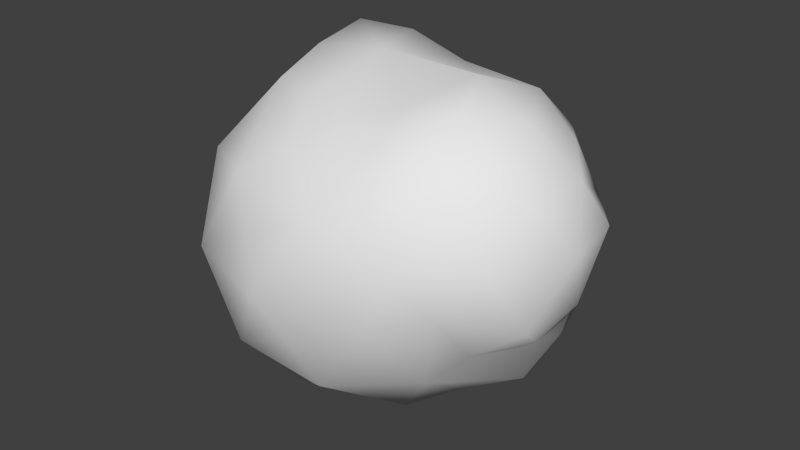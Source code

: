 # Source: Meteor.blend  (saved by Blender 2.73.0; exported with 4.5.12 LTS)
import bpy
from mathutils import Matrix  # noqa: F401  (used for matrix-valued properties, if any)

bpy.ops.wm.read_factory_settings(use_empty=True)
scene = bpy.context.scene
scene.name = 'Scene'

# ---- collections
col_collection_1 = bpy.data.collections.new('Collection 1'); scene.collection.children.link(col_collection_1)

# ---- world
world_world = bpy.data.worlds.new('World'); scene.world = world_world
world_world.color = (0.05088, 0.05088, 0.05088)
world_world.use_sun_shadow = False
world_world.sun_shadow_jitter_overblur = 0.0
world_world.cycles.sampling_method = 'MANUAL'
world_world.cycles.sample_map_resolution = 256

# ---- meshes
me_icosphere = bpy.data.meshes.new('Icosphere')
me_icosphere.from_pydata([(-0.664, 0.4978, 0.7333), (0.08671, 0.7233, -0.756), (-0.3901, 1.086, 0.005519), (0.1314, -0.9045, -0.2629), (0.1632, 0.4436, -0.9183), (0.728, 0.1994, -0.7973), (-0.9995, 0.1873, 0.2799), (0.4738, 0.03649, -0.9261), (-0.1664, 0.4589, 0.9781), (0.159, 0.9479, -0.2949), (-0.6271, 0.2661, -0.6957), (-0.443, 0.5154, -0.6985), (0.3441, -0.559, -0.6882), (-0.5471, 1.025, 0.3097), (-0.7892, 0.816, -0.3039), (-0.9811, 0.6942, -0.0008924), (0.6736, -0.1505, -0.7146), (-0.986, 0.4878, -0.2862), (0.9987, 0.2963, -0.4568), (0.4724, 0.8827, -0.3103), (0.4128, 0.6647, -0.8038), (-0.9981, 0.01924, 0.01032), (-0.8223, 0.8606, 0.2726), (-0.3818, 0.6145, 0.7995), (-0.8589, 0.3191, 0.5217), (-0.5704, 0.7374, 0.5311), (0.5192, 0.7363, 0.2767), (-0.6647, 0.1705, 0.7418), (-0.5195, 0.9627, -0.2274), (-0.4653, 0.02139, 0.9446), (-0.1368, 0.9188, 0.2668), (-0.9932, 0.5051, 0.2658), (0.848, -0.6539, 0.6733), (-0.2629, -0.809, 0.5257), (-0.8544, 0.0009657, 0.5274), (-0.2721, 0.8315, 0.5341), (0.7987, 0.6017, 0.6147), (0.1625, -0.5001, 0.8508), (0.6, 0.01969, 1.004), (-0.427, -0.3085, 0.8539), (-0.4755, 0.3716, 0.9989), (0.1615, 0.5016, 0.8551), (-0.00183, 1.007, 0.0005376), (0.5932, 0.816, -0.002867), (-1.123, 0.3733, 0.01646), (-0.7392, 1.022, -0.00369), (-0.5878, -0.809, 0.0), (-0.9511, -0.309, 0.0), (0.6418, -0.88, -0.005641), (-8.799e-08, -1.0, 2.175e-09), (1.1, 0.3631, -0.01066), (1.223, -0.3962, -0.02803), (0.336, 0.9386, -0.619), (-0.7297, 0.5332, -0.5412), (-0.161, 0.5036, -0.8581), (-0.6882, -0.5, -0.5257), (-0.5257, 0.0, -0.8507), (0.4959, 0.3864, -0.9906), (1.103, -0.5585, 0.3171), (0.9639, 0.009896, -0.6005), (0.2629, -0.809, -0.5257), (0.4254, -0.309, -0.8508), (-0.1625, -0.5, -0.8507), (0.3714, 0.2737, 0.9021), (0.507, -0.5907, 0.8158), (0.7752, -0.7999, 0.3232), (-0.005571, 0.005997, 1.02), (0.5376, 0.7262, 0.5309), (0.7424, 0.3564, 0.8734), (1.054, -0.02931, -0.3161), (0.3072, -0.9236, 0.0008001), (1.167, -0.3119, 0.5832), (0.8894, -0.699, 0.07327), (0.762, 0.622, 0.1061), (1.024, 0.5314, 0.3166), (1.254, 0.005256, -0.03069), (-0.1314, -0.9045, 0.2629), (1.294, -0.08593, 0.2846), (-0.05021, -0.6545, 0.6882), (0.4081, -0.3342, 0.8876), (0.7682, -0.3348, 0.9527), (0.9403, -0.4591, -0.2358), (0.4399, -0.8283, -0.2638), (0.5683, -0.7817, 0.5695), (0.4531, 0.5306, 0.7261), (1.013, 0.2821, 0.6941), (1.26, 0.2443, 0.3119), (0.9755, -0.06109, 0.8616), (-0.1314, -0.4045, 0.8507), (-0.05413, 0.6609, 0.7018), (0.2764, 0.8506, 0.4472), (-0.7236, -0.5257, 0.4472), (1.202, 0.04394, 0.6071), (0.2943, -0.9019, 0.4719), (-0.8634, 0.637, 0.5154), (0.8658, 0.6605, -0.5417), (-0.284, 0.8619, -0.4505), (-0.8962, 0.0006714, -0.4478), (-0.2764, -0.8506, -0.4472), (0.7287, -0.5295, -0.4512), (9.469e-05, 0.0005197, -1.001)], [], [(0, 40, 23), (57, 5, 16), (94, 31, 6), (42, 30, 90), (73, 26, 67), (90, 26, 43), (44, 15, 14), (40, 29, 66), (52, 20, 1), (34, 6, 21), (45, 13, 2), (43, 19, 9), (94, 24, 0), (18, 95, 50), (39, 29, 27), (19, 43, 95), (20, 52, 95), (5, 57, 95), (94, 0, 23), (45, 22, 13), (53, 10, 97), (47, 21, 97), (19, 52, 9), (4, 57, 100), (35, 25, 23), (2, 42, 96), (35, 30, 2), (45, 28, 14), (53, 17, 14), (53, 14, 96), (44, 31, 15), (44, 17, 97), (15, 45, 14), (17, 53, 97), (21, 47, 34), (6, 44, 21), (56, 10, 11), (54, 11, 96), (94, 22, 15), (94, 25, 13), (11, 53, 96), (10, 53, 11), (22, 45, 15), (22, 94, 13), (28, 45, 2), (59, 5, 95), (30, 35, 90), (69, 18, 50), (28, 96, 14), (34, 24, 6), (24, 34, 0), (24, 94, 6), (11, 54, 56), (25, 94, 23), (30, 42, 2), (26, 90, 67), (26, 73, 43), (5, 59, 16), (27, 34, 39), (29, 40, 27), (4, 54, 1), (31, 94, 15), (13, 35, 2), (20, 57, 1), (17, 44, 14), (21, 44, 97), (96, 28, 2), (25, 35, 13), (27, 40, 0), (34, 27, 0), (31, 44, 6), (10, 56, 97), (29, 39, 66), (57, 4, 1), (7, 61, 100), (32, 71, 80), (83, 32, 64), (41, 84, 90), (49, 76, 46), (12, 60, 62), (9, 42, 43), (86, 50, 74), (70, 48, 93), (85, 68, 87), (81, 51, 72), (57, 20, 95), (73, 36, 74), (51, 81, 69), (36, 85, 74), (23, 40, 89), (89, 41, 90), (70, 49, 82), (71, 32, 58), (60, 3, 98), (38, 63, 66), (3, 60, 82), (81, 99, 69), (63, 38, 68), (51, 69, 75), (32, 83, 65), (9, 52, 96), (95, 18, 59), (48, 72, 65), (50, 73, 74), (33, 78, 39), (52, 19, 95), (54, 4, 100), (59, 69, 99), (51, 77, 58), (83, 93, 65), (60, 12, 99), (52, 1, 96), (92, 85, 87), (37, 78, 93), (1, 54, 96), (99, 81, 72), (76, 49, 93), (7, 57, 16), (72, 58, 65), (40, 8, 89), (67, 90, 84), (67, 36, 73), (80, 79, 64), (3, 49, 98), (16, 59, 99), (57, 7, 100), (38, 87, 68), (61, 7, 16), (73, 50, 95), (61, 16, 99), (36, 67, 84), (36, 84, 68), (42, 9, 96), (79, 37, 64), (92, 71, 77), (37, 88, 78), (48, 70, 82), (49, 3, 82), (87, 38, 80), (33, 76, 93), (88, 37, 66), (84, 41, 68), (93, 83, 64), (79, 38, 66), (76, 33, 46), (38, 79, 80), (41, 63, 68), (8, 40, 66), (43, 73, 95), (77, 75, 86), (41, 8, 66), (37, 79, 66), (77, 51, 75), (85, 36, 68), (63, 41, 66), (50, 86, 75), (18, 69, 59), (69, 50, 75), (85, 92, 74), (61, 12, 62), (78, 33, 93), (88, 39, 78), (39, 88, 66), (92, 87, 71), (71, 58, 77), (92, 86, 74), (8, 41, 89), (35, 89, 90), (35, 23, 89), (92, 77, 86), (12, 61, 99), (87, 80, 71), (48, 82, 99), (72, 48, 99), (82, 60, 99), (98, 49, 46), (43, 42, 90), (32, 65, 58), (64, 37, 93), (91, 33, 39), (48, 65, 93), (34, 91, 39), (47, 91, 34), (46, 33, 91), (47, 46, 91), (97, 55, 47), (49, 70, 93), (47, 55, 46), (55, 98, 46), (56, 55, 97), (56, 62, 55), (64, 32, 80), (62, 98, 55), (62, 60, 98), (72, 51, 58), (100, 56, 54), (100, 62, 56), (100, 61, 62)])
me_icosphere.polygons.foreach_set('use_smooth', [True] * 198)
_uv = me_icosphere.uv_layers.new(name='UVMap')
_uv.uv.foreach_set('vector', [-0.6364, 1.09, -0.6153, 1.311, -0.7806, 1.191, 1.017, -0.1903, 0.863, -0.08238, 0.6845, -0.1174, -0.6473, 0.8882, -0.5937, 0.721, -0.4867, 0.7238, 1.296, 0.5857, 1.35, 0.7914, 1.169, 0.9159, 0.9657, 0.6208, 1.06, 0.7789, 1.041, 0.9476, 1.169, 0.9159, 1.06, 0.7789, 1.064, 0.5583, -0.5471, 0.5492, -0.6555, 0.5594, -0.7305, 0.3793, -0.6153, 1.311, -0.3577, 1.321, 0.1886, 1.567, 1.181, 0.1689, 1.118, -0.01861, 1.263, -0.005871, -0.4042, 0.9148, -0.4867, 0.7238, -0.4373, 0.5217, -0.7764, 0.5748, -0.8224, 0.7724, -0.8799, 0.5884, 1.064, 0.5583, 1.123, 0.3487, 1.238, 0.3637, -0.6473, 0.8882, -0.5379, 0.9187, -0.6364, 1.09, 0.8444, 0.2091, 0.9766, 0.2036, 0.8369, 0.5057, -0.1449, 1.199, -0.3577, 1.321, -0.4766, 1.133, 1.123, 0.3487, 1.064, 0.5583, 0.9766, 0.2036, 1.118, -0.01861, 1.181, 0.1689, 0.9766, 0.2036, 0.863, -0.08238, 1.017, -0.1903, 0.9766, 0.2036, -0.6473, 0.8882, -0.6364, 1.09, -0.7806, 1.191, -0.7764, 0.5748, -0.7202, 0.7354, -0.8224, 0.7724, -0.6788, 0.167, -0.6127, -0.03456, -0.4524, 0.1755, -0.3164, 0.4851, -0.4373, 0.5217, -0.4524, 0.1755, 1.123, 0.3487, 1.181, 0.1689, 1.238, 0.3637, 1.2, -0.2258, 1.017, -0.1903, 1.354, -0.5645, -0.886, 0.9869, -0.7516, 0.9545, -0.7806, 1.191, 1.423, 0.5884, 1.296, 0.5857, 1.41, 0.2476, 1.417, 0.9869, 1.35, 0.7914, 1.423, 0.5884, -0.7764, 0.5748, -0.8276, 0.4314, -0.7305, 0.3793, -0.6788, 0.167, -0.6075, 0.3638, -0.7305, 0.3793, -0.6788, 0.167, -0.7305, 0.3793, -0.8931, 0.2476, -0.5471, 0.5492, -0.5937, 0.721, -0.6555, 0.5594, -0.5471, 0.5492, -0.6075, 0.3638, -0.4524, 0.1755, -0.6555, 0.5594, -0.7764, 0.5748, -0.7305, 0.3793, -0.6075, 0.3638, -0.6788, 0.167, -0.4524, 0.1755, -0.4373, 0.5217, -0.3164, 0.4851, -0.4042, 0.9148, -0.4867, 0.7238, -0.5471, 0.5492, -0.4373, 0.5217, -0.498, -0.2251, -0.6127, -0.03456, -0.767, -0.01098, -0.9021, -0.161, -0.767, -0.01098, -0.8931, 0.2476, -0.6473, 0.8882, -0.7202, 0.7354, -0.6555, 0.5594, -0.6473, 0.8882, -0.7516, 0.9545, -0.8224, 0.7724, -0.767, -0.01098, -0.6788, 0.167, -0.8931, 0.2476, -0.6127, -0.03456, -0.6788, 0.167, -0.767, -0.01098, -0.7202, 0.7354, -0.7764, 0.5748, -0.6555, 0.5594, -0.7202, 0.7354, -0.6473, 0.8882, -0.8224, 0.7724, -0.8276, 0.4314, -0.7764, 0.5748, -0.8799, 0.5884, 0.7516, 0.08033, 0.863, -0.08238, 0.9766, 0.2036, 1.35, 0.7914, 1.417, 0.9869, 1.169, 0.9159, 0.7234, 0.2702, 0.8444, 0.2091, 0.8369, 0.5057, -0.8276, 0.4314, -0.8931, 0.2476, -0.7305, 0.3793, -0.4042, 0.9148, -0.5379, 0.9187, -0.4867, 0.7238, -0.5379, 0.9187, -0.4042, 0.9148, -0.6364, 1.09, -0.5379, 0.9187, -0.6473, 0.8882, -0.4867, 0.7238, -0.767, -0.01098, -0.9021, -0.161, -0.498, -0.2251, -0.7516, 0.9545, -0.6473, 0.8882, -0.7806, 1.191, 1.35, 0.7914, 1.296, 0.5857, 1.423, 0.5884, 1.06, 0.7789, 1.169, 0.9159, 1.041, 0.9476, 1.06, 0.7789, 0.9657, 0.6208, 1.064, 0.5583, 0.863, -0.08238, 0.7516, 0.08033, 0.6845, -0.1174, -0.4766, 1.133, -0.4042, 0.9148, -0.1449, 1.199, -0.3577, 1.321, -0.6153, 1.311, -0.4766, 1.133, 1.2, -0.2258, 1.401, -0.161, 1.263, -0.005871, -0.5937, 0.721, -0.6473, 0.8882, -0.6555, 0.5594, -0.8224, 0.7724, -0.886, 0.9869, -0.8799, 0.5884, 1.118, -0.01861, 1.017, -0.1903, 1.263, -0.005871, -0.6075, 0.3638, -0.5471, 0.5492, -0.7305, 0.3793, -0.4373, 0.5217, -0.5471, 0.5492, -0.4524, 0.1755, -0.8931, 0.2476, -0.8276, 0.4314, -0.8799, 0.5884, -0.7516, 0.9545, -0.886, 0.9869, -0.8224, 0.7724, -0.4766, 1.133, -0.6153, 1.311, -0.6364, 1.09, -0.4042, 0.9148, -0.4766, 1.133, -0.6364, 1.09, -0.5937, 0.721, -0.5471, 0.5492, -0.4867, 0.7238, -0.6127, -0.03456, -0.498, -0.2251, -0.4524, 0.1755, -0.3577, 1.321, -0.1449, 1.199, 0.1886, 1.567, 1.017, -0.1903, 1.2, -0.2258, 1.263, -0.005871, 0.8338, -0.3023, 0.5492, -0.3044, 1.354, -0.5645, 0.4627, 0.8445, 0.6065, 0.7902, 0.5316, 1.07, 0.3648, 0.8099, 0.4627, 0.8445, 0.3837, 1.015, 1.141, 1.321, 0.9976, 1.142, 1.169, 0.9159, 0.1441, 0.4118, 0.09455, 0.6198, -0.0871, 0.4366, 0.3677, -0.1747, 0.2646, 0.006049, -0.01115, -0.323, 1.238, 0.3637, 1.296, 0.5857, 1.064, 0.5583, 0.7796, 0.6747, 0.8369, 0.5057, 0.8833, 0.7211, 0.2626, 0.4124, 0.3766, 0.4165, 0.2572, 0.75, 0.7904, 0.9324, 0.8374, 1.115, 0.661, 1.004, 0.5632, 0.2864, 0.6072, 0.4427, 0.4754, 0.4813, 1.017, -0.1903, 1.118, -0.01861, 0.9766, 0.2036, 0.9657, 0.6208, 0.9309, 0.9408, 0.8833, 0.7211, 0.6072, 0.4427, 0.5632, 0.2864, 0.7234, 0.2702, 0.9309, 0.9408, 0.7904, 0.9324, 0.8833, 0.7211, 1.522, 1.191, 1.687, 1.311, 1.321, 1.182, 1.321, 1.182, 1.141, 1.321, 1.169, 0.9159, 0.2626, 0.4124, 0.1441, 0.4118, 0.3284, 0.2146, 0.6065, 0.7902, 0.4627, 0.8445, 0.5407, 0.6301, 0.2646, 0.006049, 0.1971, 0.2054, 0.0176, 0.08113, 0.6624, 1.235, 0.8678, 1.334, 0.1886, 1.567, 0.1971, 0.2054, 0.2646, 0.006049, 0.3284, 0.2146, 0.5632, 0.2864, 0.5075, 0.09733, 0.7234, 0.2702, 0.8678, 1.334, 0.6624, 1.235, 0.8374, 1.115, 0.6072, 0.4427, 0.7234, 0.2702, 0.7231, 0.4671, 0.4627, 0.8445, 0.3648, 0.8099, 0.4207, 0.6331, 1.238, 0.3637, 1.181, 0.1689, 1.41, 0.2476, 0.9766, 0.2036, 0.8444, 0.2091, 0.7516, 0.08033, 0.3766, 0.4165, 0.4754, 0.4813, 0.4207, 0.6331, 0.8369, 0.5057, 0.9657, 0.6208, 0.8833, 0.7211, 0.04, 0.8255, 0.1255, 1.006, -0.1449, 1.199, 1.181, 0.1689, 1.123, 0.3487, 0.9766, 0.2036, 1.401, -0.161, 1.2, -0.2258, 1.354, -0.5645, 0.7516, 0.08033, 0.7234, 0.2702, 0.5075, 0.09733, 0.6072, 0.4427, 0.6871, 0.6361, 0.5407, 0.6301, 0.3648, 0.8099, 0.2572, 0.75, 0.4207, 0.6331, 0.2646, 0.006049, 0.3677, -0.1747, 0.5075, 0.09733, 1.181, 0.1689, 1.263, -0.005871, 1.41, 0.2476, 0.7121, 0.8277, 0.7904, 0.9324, 0.661, 1.004, 0.2508, 1.157, 0.1255, 1.006, 0.2572, 0.75, 1.263, -0.005871, 1.401, -0.161, 1.41, 0.2476, 0.5075, 0.09733, 0.5632, 0.2864, 0.4754, 0.4813, 0.09455, 0.6198, 0.1441, 0.4118, 0.2572, 0.75, 0.8338, -0.3023, 1.017, -0.1903, 0.6845, -0.1174, 0.4754, 0.4813, 0.5407, 0.6301, 0.4207, 0.6331, 1.687, 1.311, 1.446, 1.396, 1.321, 1.182, 1.041, 0.9476, 1.169, 0.9159, 0.9976, 1.142, 1.041, 0.9476, 0.9309, 0.9408, 0.9657, 0.6208, 0.5316, 1.07, 0.4273, 1.188, 0.3837, 1.015, 0.1971, 0.2054, 0.1441, 0.4118, 0.0176, 0.08113, 0.6845, -0.1174, 0.7516, 0.08033, 0.5075, 0.09733, 1.017, -0.1903, 0.8338, -0.3023, 1.354, -0.5645, 0.6624, 1.235, 0.661, 1.004, 0.8374, 1.115, 0.5492, -0.3044, 0.8338, -0.3023, 0.6845, -0.1174, 0.9657, 0.6208, 0.8369, 0.5057, 0.9766, 0.2036, 0.5492, -0.3044, 0.6845, -0.1174, 0.5075, 0.09733, 0.9309, 0.9408, 1.041, 0.9476, 0.9976, 1.142, 0.9309, 0.9408, 0.9976, 1.142, 0.8374, 1.115, 1.296, 0.5857, 1.238, 0.3637, 1.41, 0.2476, 0.4273, 1.188, 0.2508, 1.157, 0.3837, 1.015, 0.7121, 0.8277, 0.6065, 0.7902, 0.6871, 0.6361, 0.2508, 1.157, 0.06153, 1.23, 0.1255, 1.006, 0.3766, 0.4165, 0.2626, 0.4124, 0.3284, 0.2146, 0.1441, 0.4118, 0.1971, 0.2054, 0.3284, 0.2146, 0.661, 1.004, 0.6624, 1.235, 0.5316, 1.07, 0.04, 0.8255, 0.09455, 0.6198, 0.2572, 0.75, 0.06153, 1.23, 0.2508, 1.157, 0.1886, 1.567, 0.9976, 1.142, 1.141, 1.321, 0.8374, 1.115, 0.2572, 0.75, 0.3648, 0.8099, 0.3837, 1.015, 0.4273, 1.188, 0.6624, 1.235, 0.1886, 1.567, 0.09455, 0.6198, 0.04, 0.8255, -0.0871, 0.4366, 0.6624, 1.235, 0.4273, 1.188, 0.5316, 1.07, 1.141, 1.321, 0.8678, 1.334, 0.8374, 1.115, -0.857, 1.396, -0.6153, 1.311, 0.1886, 1.567, 1.064, 0.5583, 0.9657, 0.6208, 0.9766, 0.2036, 0.6871, 0.6361, 0.7231, 0.4671, 0.7796, 0.6747, 1.141, 1.321, 1.446, 1.396, 0.1886, 1.567, 0.2508, 1.157, 0.4273, 1.188, 0.1886, 1.567, 0.6871, 0.6361, 0.6072, 0.4427, 0.7231, 0.4671, 0.7904, 0.9324, 0.9309, 0.9408, 0.8374, 1.115, 0.8678, 1.334, 1.141, 1.321, 0.1886, 1.567, 0.8369, 0.5057, 0.7796, 0.6747, 0.7231, 0.4671, 0.8444, 0.2091, 0.7234, 0.2702, 0.7516, 0.08033, 0.7234, 0.2702, 0.8369, 0.5057, 0.7231, 0.4671, 0.7904, 0.9324, 0.7121, 0.8277, 0.8833, 0.7211, 0.5492, -0.3044, 0.3677, -0.1747, -0.01115, -0.323, 0.1255, 1.006, 0.04, 0.8255, 0.2572, 0.75, 0.06153, 1.23, -0.1449, 1.199, 0.1255, 1.006, -0.1449, 1.199, 0.06153, 1.23, 0.1886, 1.567, 0.7121, 0.8277, 0.661, 1.004, 0.6065, 0.7902, 0.6065, 0.7902, 0.5407, 0.6301, 0.6871, 0.6361, 0.7121, 0.8277, 0.7796, 0.6747, 0.8833, 0.7211, 1.446, 1.396, 1.141, 1.321, 1.321, 1.182, 1.417, 0.9869, 1.321, 1.182, 1.169, 0.9159, 1.417, 0.9869, 1.522, 1.191, 1.321, 1.182, 0.7121, 0.8277, 0.6871, 0.6361, 0.7796, 0.6747, 0.3677, -0.1747, 0.5492, -0.3044, 0.5075, 0.09733, 0.661, 1.004, 0.5316, 1.07, 0.6065, 0.7902, 0.3766, 0.4165, 0.3284, 0.2146, 0.5075, 0.09733, 0.4754, 0.4813, 0.3766, 0.4165, 0.5075, 0.09733, 0.3284, 0.2146, 0.2646, 0.006049, 0.5075, 0.09733, 0.0176, 0.08113, 0.1441, 0.4118, -0.0871, 0.4366, 1.064, 0.5583, 1.296, 0.5857, 1.169, 0.9159, 0.4627, 0.8445, 0.4207, 0.6331, 0.5407, 0.6301, 0.3837, 1.015, 0.2508, 1.157, 0.2572, 0.75, -0.1829, 0.7967, 0.04, 0.8255, -0.1449, 1.199, 0.3766, 0.4165, 0.4207, 0.6331, 0.2572, 0.75, -0.4042, 0.9148, -0.1829, 0.7967, -0.1449, 1.199, -0.3164, 0.4851, -0.1829, 0.7967, -0.4042, 0.9148, -0.0871, 0.4366, 0.04, 0.8255, -0.1829, 0.7967, -0.3164, 0.4851, -0.0871, 0.4366, -0.1829, 0.7967, -0.4524, 0.1755, -0.227, 0.05586, -0.3164, 0.4851, 0.1441, 0.4118, 0.2626, 0.4124, 0.2572, 0.75, -0.3164, 0.4851, -0.227, 0.05586, -0.0871, 0.4366, -0.227, 0.05586, 0.0176, 0.08113, -0.0871, 0.4366, -0.498, -0.2251, -0.227, 0.05586, -0.4524, 0.1755, -0.498, -0.2251, -0.01115, -0.323, -0.227, 0.05586, 0.3837, 1.015, 0.4627, 0.8445, 0.5316, 1.07, -0.01115, -0.323, 0.0176, 0.08113, -0.227, 0.05586, -0.01115, -0.323, 0.2646, 0.006049, 0.0176, 0.08113, 0.4754, 0.4813, 0.6072, 0.4427, 0.5407, 0.6301, 1.354, -0.5645, 1.805, -0.2251, 1.401, -0.161, 1.354, -0.5645, 2.291, -0.323, 1.805, -0.2251, 1.354, -0.5645, 0.5492, -0.3044, 2.291, -0.323])
me_icosphere.use_remesh_preserve_volume = False
me_icosphere.use_remesh_preserve_attributes = False
me_icosphere.use_mirror_vertex_groups = False
me_icosphere.update()

# ---- objects
ob_icosphere = bpy.data.objects.new('Icosphere', me_icosphere)

# ---- transforms, parenting, visibility, modifiers, constraints
ob_icosphere.location = (0.0, 0.0, 0.0)
ob_icosphere.scale = (1.441, 1.441, 1.441)
ob_icosphere.lineart.crease_threshold = 0.0

# ---- collection membership
col_collection_1.objects.link(ob_icosphere)

# ---- scene / render settings (as saved in the file)
scene.frame_start = 1; scene.frame_end = 250; scene.frame_set(1)
scene.render.engine = 'BLENDER_EEVEE_NEXT'
scene.render.resolution_percentage = 50
scene.render.dither_intensity = 0.0
scene.cycles.use_denoising = False
scene.cycles.samples = 10
scene.cycles.sampling_pattern = 'TABULATED_SOBOL'
scene.cycles.light_sampling_threshold = 0.0
scene.cycles.use_adaptive_sampling = False
scene.cycles.use_light_tree = False
scene.cycles.blur_glossy = 0.0
scene.cycles.pixel_filter_type = 'GAUSSIAN'
scene.cycles.sample_clamp_indirect = 0.0
scene.view_settings.view_transform = 'Standard'
bpy.context.view_layer.update()

# ---- added for rendering (the .blend has no active camera and no usable light): camera, sun
cam_auto = bpy.data.cameras.new('AutoCamera')
cam_auto.lens = 50.0
cam_auto.sensor_width = 36.0
cam_auto.clip_end = 1000.0
ob_auto_camera = bpy.data.objects.new('AutoCamera', cam_auto)
scene.collection.objects.link(ob_auto_camera)
ob_auto_camera.location = (5.16243, -5.98489, 4.04521)
ob_auto_camera.rotation_euler = (1.09748, -7.21219e-08, 0.694738)
scene.camera = ob_auto_camera
light_auto_sun = bpy.data.lights.new('AutoSun', 'SUN')
light_auto_sun.energy = 3.0
light_auto_sun.angle = 0.0523599
ob_auto_sun = bpy.data.objects.new('AutoSun', light_auto_sun)
scene.collection.objects.link(ob_auto_sun)
ob_auto_sun.rotation_euler = (0.872665, 0.174533, 0.523599)
bpy.context.view_layer.update()
